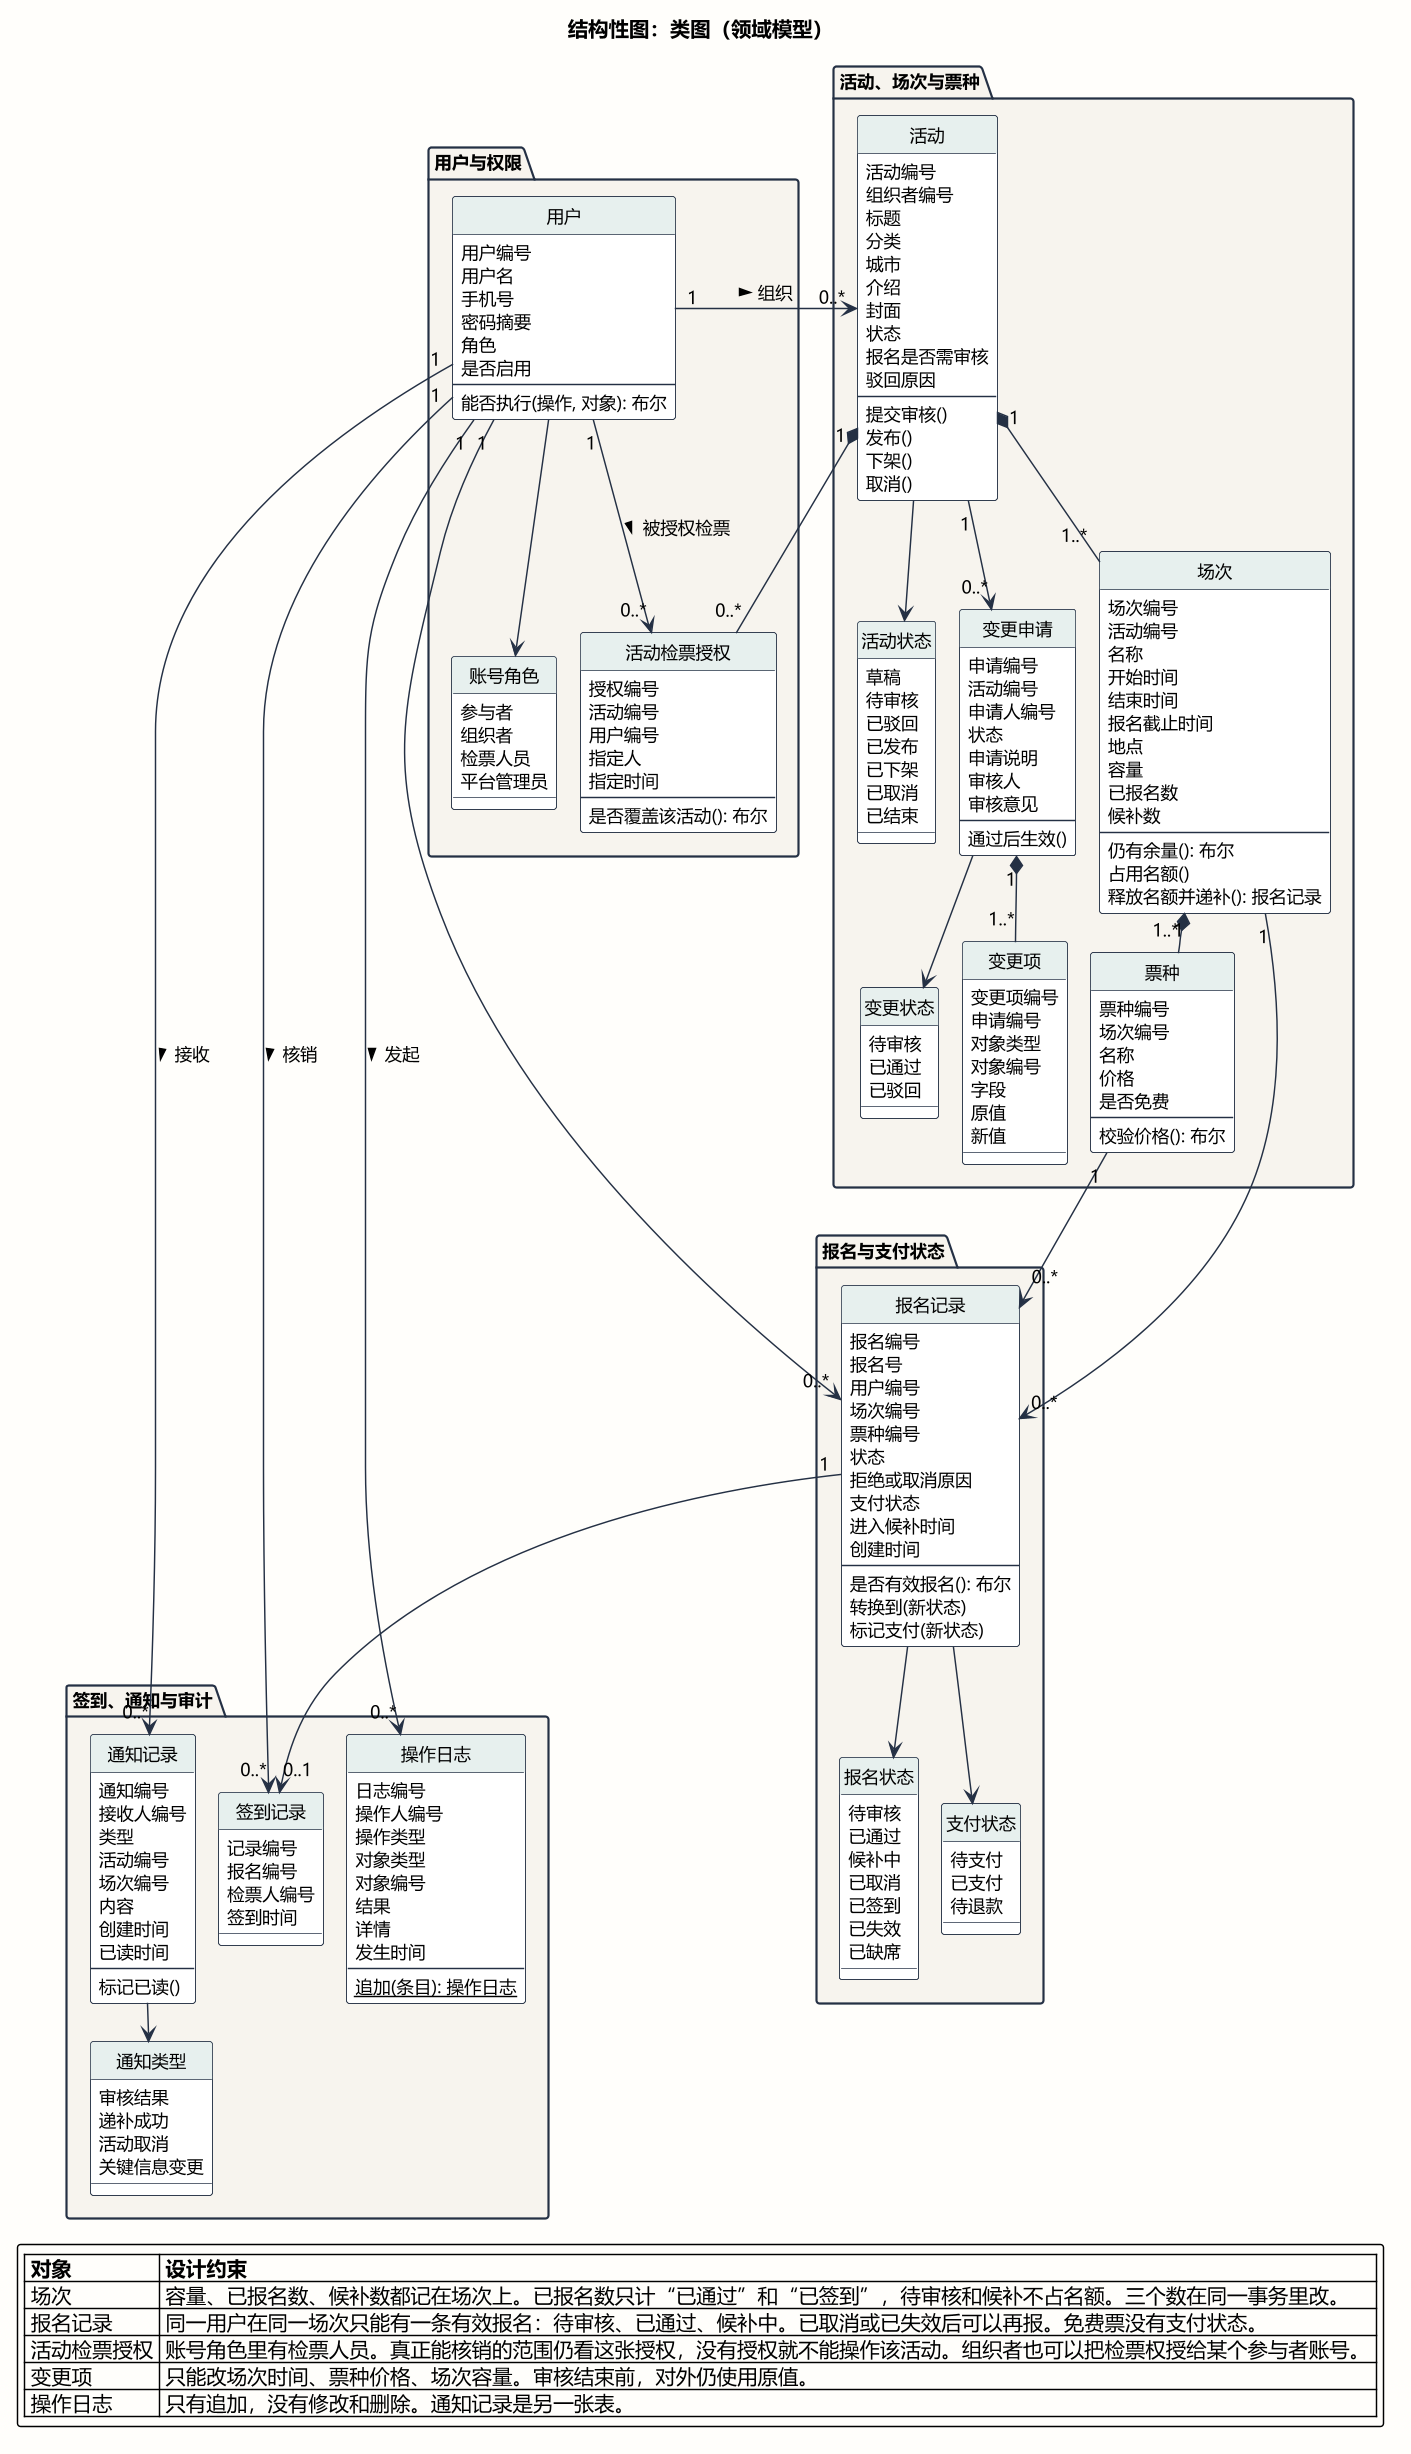

The diagram above was rendered by PlantUML. Its source (embedded in the PNG):
@startuml UML类图
title 结构性图：类图（领域模型）
skinparam nodesep 16
skinparam ranksep 18

skinparam shadowing false
skinparam dpi 140
skinparam defaultFontName Microsoft YaHei
skinparam defaultFontSize 12
skinparam backgroundColor #FFFEFB
skinparam roundcorner 4
skinparam classAttributeIconSize 0
skinparam ArrowColor #243044
skinparam ClassBorderColor #243044
skinparam ClassBackgroundColor #FFFFFF
skinparam ClassHeaderBackgroundColor #E7F0EE
skinparam EnumBorderColor #243044
skinparam EnumBackgroundColor #FFF6E8
skinparam PackageBorderColor #243044
skinparam PackageBackgroundColor #F7F4EE
skinparam NoteBackgroundColor #FFF6E8
skinparam NoteBorderColor #C4622D
hide circle

package "用户与权限" {
  enum 账号角色 {
    参与者
    组织者
    检票人员
    平台管理员
  }
  class 用户 {
    用户编号
    用户名
    手机号
    密码摘要
    角色
    是否启用
    --
    能否执行(操作, 对象): 布尔
  }
  class 活动检票授权 {
    授权编号
    活动编号
    用户编号
    指定人
    指定时间
    --
    是否覆盖该活动(): 布尔
  }
}

package "活动、场次与票种" {
  enum 活动状态 {
    草稿
    待审核
    已驳回
    已发布
    已下架
    已取消
    已结束
  }
  class 活动 {
    活动编号
    组织者编号
    标题
    分类
    城市
    介绍
    封面
    状态
    报名是否需审核
    驳回原因
    --
    提交审核()
    发布()
    下架()
    取消()
  }
  class 场次 {
    场次编号
    活动编号
    名称
    开始时间
    结束时间
    报名截止时间
    地点
    容量
    已报名数
    候补数
    --
    仍有余量(): 布尔
    占用名额()
    释放名额并递补(): 报名记录
  }
  class 票种 {
    票种编号
    场次编号
    名称
    价格
    是否免费
    --
    校验价格(): 布尔
  }
  enum 变更状态 {
    待审核
    已通过
    已驳回
  }
  class 变更申请 {
    申请编号
    活动编号
    申请人编号
    状态
    申请说明
    审核人
    审核意见
    --
    通过后生效()
  }
  class 变更项 {
    变更项编号
    申请编号
    对象类型
    对象编号
    字段
    原值
    新值
  }
}

package "报名与支付状态" {
  enum 报名状态 {
    待审核
    已通过
    候补中
    已取消
    已签到
    已失效
    已缺席
  }
  enum 支付状态 {
    待支付
    已支付
    待退款
  }
  class 报名记录 {
    报名编号
    报名号
    用户编号
    场次编号
    票种编号
    状态
    拒绝或取消原因
    支付状态
    进入候补时间
    创建时间
    --
    是否有效报名(): 布尔
    转换到(新状态)
    标记支付(新状态)
  }
}

package "签到、通知与审计" {
  class 签到记录 {
    记录编号
    报名编号
    检票人编号
    签到时间
  }
  enum 通知类型 {
    审核结果
    递补成功
    活动取消
    关键信息变更
  }
  class 通知记录 {
    通知编号
    接收人编号
    类型
    活动编号
    场次编号
    内容
    创建时间
    已读时间
    --
    标记已读()
  }
  class 操作日志 {
    日志编号
    操作人编号
    操作类型
    对象类型
    对象编号
    结果
    详情
    发生时间
    --
    {static} 追加(条目): 操作日志
  }
}

用户 "1" --> "0..*" 活动 : 组织 >
活动 "1" *-- "1..*" 场次
场次 "1" *-- "1..*" 票种
活动 "1" *-- "0..*" 活动检票授权
用户 "1" --> "0..*" 活动检票授权 : 被授权检票 >

用户 "1" --> "0..*" 报名记录
场次 "1" --> "0..*" 报名记录
票种 "1" --> "0..*" 报名记录
报名记录 "1" --> "0..1" 签到记录
用户 "1" --> "0..*" 签到记录 : 核销 >

用户 "1" --> "0..*" 通知记录 : 接收 >
活动 "1" --> "0..*" 变更申请
变更申请 "1" *-- "1..*" 变更项
用户 "1" --> "0..*" 操作日志 : 发起 >

活动 --> 活动状态
用户 --> 账号角色
报名记录 --> 报名状态
报名记录 --> 支付状态
变更申请 --> 变更状态
通知记录 --> 通知类型

legend bottom
|= 对象 |= 设计约束 |
| 场次 | 容量、已报名数、候补数都记在场次上。已报名数只计“已通过”和“已签到”，待审核和候补不占名额。三个数在同一事务里改。 |
| 报名记录 | 同一用户在同一场次只能有一条有效报名：待审核、已通过、候补中。已取消或已失效后可以再报。免费票没有支付状态。 |
| 活动检票授权 | 账号角色里有检票人员。真正能核销的范围仍看这张授权，没有授权就不能操作该活动。组织者也可以把检票权授给某个参与者账号。 |
| 变更项 | 只能改场次时间、票种价格、场次容量。审核结束前，对外仍使用原值。 |
| 操作日志 | 只有追加，没有修改和删除。通知记录是另一张表。 |
endlegend
@enduml